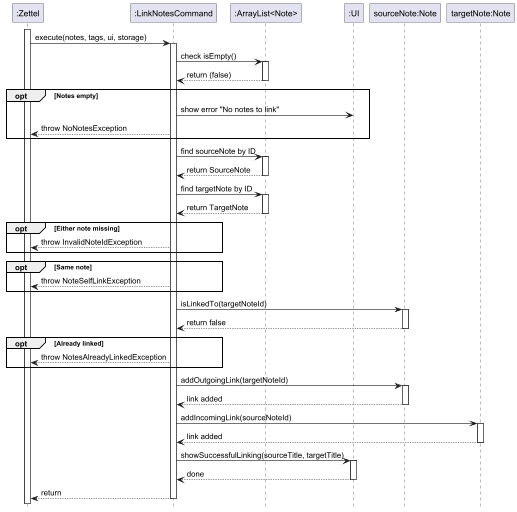

The diagram above was rendered by PlantUML. Its source (embedded in the PNG):
@startuml LinkCreationSequence
participant ":Zettel" as Zettel
participant ":LinkNotesCommand" as Command
participant ":ArrayList<Note>" as Notes
participant ":UI" as UI
participant "sourceNote:Note" as SourceNote
participant "targetNote:Note" as TargetNote

hide footbox
activate Zettel
Zettel -> Command: execute(notes, tags, ui, storage)
activate Command

Command -> Notes: check isEmpty()
activate Notes
Notes --> Command: return (false)
deactivate Notes

opt Notes empty
    Command -> UI: show error "No notes to link"
    Command --> Zettel: throw NoNotesException
end

Command -> Notes: find sourceNote by ID
activate Notes
Notes --> Command: return SourceNote
deactivate Notes

Command -> Notes: find targetNote by ID
activate Notes
Notes --> Command: return TargetNote
deactivate Notes

opt Either note missing
    Command --> Zettel: throw InvalidNoteIdException
end

opt Same note
    Command --> Zettel: throw NoteSelfLinkException
end

Command -> SourceNote: isLinkedTo(targetNoteId)
activate SourceNote
SourceNote --> Command: return false
deactivate SourceNote

opt Already linked
    Command --> Zettel: throw NotesAlreadyLinkedException
end

Command -> SourceNote: addOutgoingLink(targetNoteId)
activate SourceNote
SourceNote --> Command: link added
deactivate SourceNote

Command -> TargetNote: addIncomingLink(sourceNoteId)
activate TargetNote
TargetNote --> Command: link added
deactivate TargetNote

Command -> UI: showSuccessfulLinking(sourceTitle, targetTitle)
activate UI
UI --> Command: done
deactivate UI

Command --> Zettel: return
deactivate Command
@enduml